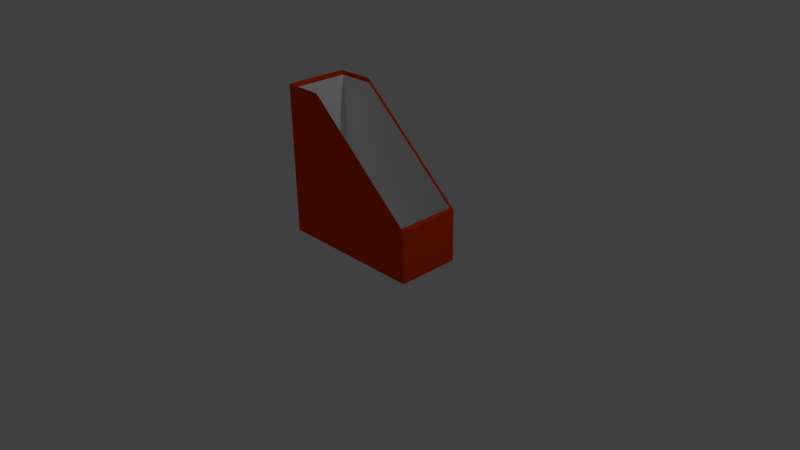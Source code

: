 # Source: irattarto1.blend  (saved by Blender 2.70.0; exported with 4.5.12 LTS)
import bpy
from mathutils import Matrix  # noqa: F401  (used for matrix-valued properties, if any)

bpy.ops.wm.read_factory_settings(use_empty=True)
scene = bpy.context.scene
scene.name = 'Scene'

# ---- collections
col_collection_1 = bpy.data.collections.new('Collection 1'); scene.collection.children.link(col_collection_1)

# ---- materials (node trees are filled in below, after node groups)
mat_belso = bpy.data.materials.new('belso')
mat_belso.alpha_threshold = 0.0
mat_belso.roughness = 0.5
mat_belso.line_color = (0.0, 0.0, 0.0, 1.0)
mat_kulso = bpy.data.materials.new('kulso')
mat_kulso.alpha_threshold = 0.0
mat_kulso.roughness = 0.5
mat_kulso.line_color = (0.0, 0.0, 0.0, 1.0)

# ---- material node trees
mat_belso.use_nodes = True; mat_belso.node_tree.nodes.clear()
_N = mat_belso.node_tree.nodes; _L = mat_belso.node_tree.links
n0 = _N.new('ShaderNodeOutputMaterial'); n0.name = 'Material Output'; n0.location = (300, 300)
n1 = _N.new('ShaderNodeBsdfDiffuse'); n1.name = 'Diffuse BSDF'; n1.location = (10, 300)
n1.inputs[0].default_value = (0.9258, 0.9258, 0.9258, 1.0)
_L.new(n1.outputs[0], n0.inputs[0])
n0.is_active_output = True
mat_kulso.use_nodes = True; mat_kulso.node_tree.nodes.clear()
_N = mat_kulso.node_tree.nodes; _L = mat_kulso.node_tree.links
n0 = _N.new('ShaderNodeOutputMaterial'); n0.name = 'Material Output'; n0.location = (300, 300)
n1 = _N.new('ShaderNodeBsdfDiffuse'); n1.name = 'Diffuse BSDF'; n1.location = (10, 300)
n1.inputs[0].default_value = (0.8, 0.0526, 0.0, 1.0)
_L.new(n1.outputs[0], n0.inputs[0])
n0.is_active_output = True

# ---- world
world_world = bpy.data.worlds.new('World'); scene.world = world_world
world_world.color = (0.05088, 0.05088, 0.05088)
world_world.use_sun_shadow = False
world_world.sun_shadow_jitter_overblur = 0.0
world_world.cycles.sampling_method = 'MANUAL'
world_world.cycles.sample_map_resolution = 256

# ---- cameras
cam_camera = bpy.data.cameras.new('Camera')
cam_camera.clip_end = 100.0
cam_camera.lens = 35.0
cam_camera.sensor_width = 32.0
cam_camera.sensor_height = 18.0
cam_camera.ortho_scale = 7.314
cam_camera.dof.focus_distance = 0.0

# ---- lights
light_lamp = bpy.data.lights.new('Lamp', 'POINT')
light_lamp.transmission_factor = 0.0
light_lamp.cutoff_distance = 30.0
light_lamp.energy = 100.0
light_lamp.shadow_buffer_clip_start = 1.001
light_lamp.shadow_soft_size = 0.1
light_lamp.shadow_maximum_resolution = 0.006
light_lamp.use_absolute_resolution = True
light_lamp.cycles.use_multiple_importance_sampling = False

# ---- meshes
me_cube = bpy.data.meshes.new('Cube')
me_cube.from_pydata([(1.0, 1.0, -1.0), (1.0, -1.0, -1.0), (-1.0, -1.0, -1.0), (-1.0, 1.0, -1.0), (-0.4792, 1.0, 1.0), (-0.4792, -1.0, 1.0), (-1.0, -1.0, 1.0), (-1.0, 1.0, 1.0), (1.0, 1.0, -0.3111), (1.0, -1.0, -0.3111), (0.9511, 0.9511, -0.9511), (0.9511, -0.9511, -0.9511), (-0.9511, -0.9511, -0.9511), (-0.9511, 0.9511, -0.9511), (-0.4558, 0.9511, 0.9511), (-0.4558, -0.9511, 0.9511), (-0.9511, -0.9511, 0.9511), (-0.9511, 0.9511, 0.9511), (0.9511, 0.9511, -0.2959), (0.9511, -0.9511, -0.2959)], [], [(0, 1, 2, 3), (1, 9, 5, 6, 2), (2, 6, 7, 3), (4, 8, 0, 3, 7), (0, 8, 9, 1), (10, 13, 12, 11), (11, 12, 16, 15, 19), (12, 13, 17, 16), (14, 17, 13, 10, 18), (10, 11, 19, 18), (7, 6, 16, 17), (7, 17, 14, 4), (4, 14, 18, 8), (6, 5, 15, 16), (5, 9, 19, 15), (9, 8, 18, 19)])
me_cube.polygons.foreach_set('material_index', [1, 1, 1, 1, 1, 0, 0, 0, 0, 0, 1, 1, 1, 1, 1, 1])
me_cube.materials.append(mat_belso)
me_cube.materials.append(mat_kulso)
me_cube.use_remesh_preserve_volume = False
me_cube.use_remesh_preserve_attributes = False
me_cube.use_mirror_vertex_groups = False
me_cube.update()

# ---- objects
ob_irattarto1 = bpy.data.objects.new('irattarto1', me_cube)
ob_lamp = bpy.data.objects.new('Lamp', light_lamp)
ob_camera = bpy.data.objects.new('Camera', cam_camera)

# ---- transforms, parenting, visibility, modifiers, constraints
ob_irattarto1.location = (0.0, 0.0, 1.138)
ob_irattarto1.scale = (1.0, 0.4182, 1.0)
ob_irattarto1.lock_rotations_4d = False
ob_irattarto1.empty_display_type = 'ARROWS'
ob_irattarto1.lineart.crease_threshold = 0.0
ob_lamp.location = (4.076, 1.005, 5.904)
ob_lamp.rotation_euler = (0.6503, 0.05522, 1.866)
ob_lamp.lock_rotations_4d = False
ob_lamp.empty_display_type = 'ARROWS'
ob_lamp.color = (0.0, 0.0, 0.0, 0.0)
ob_lamp.lineart.crease_threshold = 0.0
ob_camera.location = (7.481, -6.508, 5.344)
ob_camera.rotation_euler = (1.109, 0.01082, 0.8149)
ob_camera.lock_rotations_4d = False
ob_camera.empty_display_type = 'ARROWS'
ob_camera.color = (0.0, 0.0, 0.0, 0.0)
ob_camera.display_type = 'WIRE'
ob_camera.lineart.crease_threshold = 0.0

# ---- collection membership
col_collection_1.objects.link(ob_irattarto1)
col_collection_1.objects.link(ob_lamp)
col_collection_1.objects.link(ob_camera)

# ---- scene / render settings (as saved in the file)
scene.camera = ob_camera
scene.frame_start = 1; scene.frame_end = 250; scene.frame_set(1)
scene.render.engine = 'CYCLES'
scene.render.resolution_percentage = 50
scene.render.dither_intensity = 0.0
scene.cycles.use_denoising = False
scene.cycles.samples = 10
scene.cycles.sampling_pattern = 'TABULATED_SOBOL'
scene.cycles.light_sampling_threshold = 0.0
scene.cycles.use_adaptive_sampling = False
scene.cycles.use_light_tree = False
scene.cycles.blur_glossy = 0.0
scene.cycles.volume_bounces = 1
scene.cycles.pixel_filter_type = 'GAUSSIAN'
scene.cycles.sample_clamp_indirect = 0.0
scene.view_settings.view_transform = 'Standard'
bpy.context.view_layer.update()
